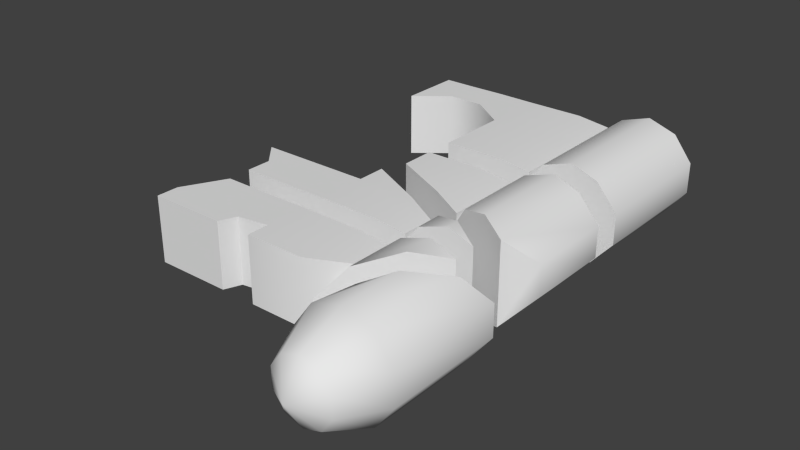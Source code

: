 # Source: humankey_pieces.blend  (saved by Blender 2.63.0; exported with 4.5.12 LTS)
import bpy
from mathutils import Matrix  # noqa: F401  (used for matrix-valued properties, if any)

bpy.ops.wm.read_factory_settings(use_empty=True)
scene = bpy.context.scene
scene.name = 'Scene'

# ---- collections
col_collection_1 = bpy.data.collections.new('Collection 1'); scene.collection.children.link(col_collection_1)

# ---- world
world_world = bpy.data.worlds.new('World'); scene.world = world_world
world_world.color = (0.05088, 0.05088, 0.05088)
world_world.use_sun_shadow = False
world_world.sun_shadow_jitter_overblur = 0.0
world_world.cycles.sampling_method = 'MANUAL'
world_world.cycles.sample_map_resolution = 256

# ---- meshes
me_cube_004 = bpy.data.meshes.new('Cube.004')
me_cube_004.from_pydata([(0.6723, -0.3995, 0.131), (0.6723, -0.3995, -0.1325), (0.479, -0.6197, -0.3458), (0.479, -0.6197, 0.3443), (-0.1111, -0.3293, 0.2442), (-0.8996, 0.05424, 0.281), (-0.8996, 0.05424, -0.2783), (-0.1111, -0.3293, -0.2415), (-0.3937, -0.1921, -0.2783), (-0.3937, -0.1921, 0.281), (-0.1389, -0.3214, -0.1325), (-0.1389, -0.3214, 0.131), (0.016, -0.4013, 0.3443), (0.2667, -0.5134, 0.4257), (0.016, -0.4013, -0.3458), (0.2667, -0.5134, -0.4272), (-0.1389, 0.3479, -0.1325), (-0.1389, 0.3479, 0.131), (0.016, 0.3447, 0.3443), (0.2667, 0.3494, 0.4257), (0.016, 0.3447, -0.3458), (0.2667, 0.3494, -0.4272), (0.6723, 0.3475, -0.1325), (0.4893, 0.3478, -0.3458), (0.6723, 0.3475, 0.131), (0.4893, 0.3478, 0.3443), (-0.3937, 0.3491, -0.2783), (-0.1111, 0.3494, -0.2415), (-0.3937, 0.3491, 0.281), (-0.8996, 0.345, -0.2783), (-0.8996, 0.345, 0.281), (-0.1111, 0.3494, 0.2442), (0.1557, -0.464, -0.0007433), (0.2611, 0.3474, -0.0007433)], [], [(22, 24, 0, 1), (30, 29, 6, 5), (26, 27, 7, 8), (29, 26, 8, 6), (16, 20, 14, 10), (24, 25, 3, 0), (17, 16, 10, 11), (18, 17, 11, 12), (19, 18, 12, 13), (20, 21, 15, 14), (23, 2, 15, 21), (25, 19, 13, 3), (23, 22, 1, 2), (5, 9, 28, 30), (9, 4, 31, 28), (0, 3, 2, 1), (32, 3, 13), (2, 3, 32), (32, 13, 12), (32, 10, 14), (32, 12, 11), (32, 15, 2), (32, 11, 10), (32, 14, 15), (21, 20, 33), (24, 22, 33), (23, 21, 33), (20, 16, 33), (19, 25, 33), (25, 24, 33), (22, 23, 33), (16, 17, 33), (17, 18, 33), (18, 19, 33), (27, 31, 4, 7), (7, 4, 9, 8), (6, 8, 9, 5), (28, 26, 29, 30), (31, 27, 26, 28)])
me_cube_004.polygons.foreach_set('use_smooth', [True] * 39)
_uv = me_cube_004.uv_layers.new(name='UVMap')
_uv.uv.foreach_set('vector', [0.5956, 0.539, 0.6277, 0.5394, 0.6265, 0.6303, 0.5944, 0.6299, 0.7962, 0.6431, 0.8347, 0.6923, 0.8091, 0.7123, 0.7707, 0.6631, 0.8712, 0.6606, 0.8836, 0.6474, 0.9325, 0.6665, 0.9095, 0.688, 0.8347, 0.6923, 0.8712, 0.6606, 0.9095, 0.688, 0.8601, 0.7123, 0.4683, 0.5376, 0.5004, 0.5383, 0.4995, 0.6291, 0.4675, 0.619, 0.6277, 0.5394, 0.6619, 0.5398, 0.6612, 0.6576, 0.6265, 0.6303, 0.4363, 0.5372, 0.4683, 0.5376, 0.4675, 0.619, 0.4354, 0.6187, 0.4042, 0.5373, 0.4363, 0.5372, 0.4354, 0.6187, 0.4033, 0.6281, 0.3721, 0.5364, 0.4042, 0.5373, 0.4033, 0.6281, 0.371, 0.6415, 0.5004, 0.5383, 0.5325, 0.538, 0.5315, 0.6431, 0.4995, 0.6291, 0.5614, 0.5385, 0.559, 0.6563, 0.5315, 0.6431, 0.5325, 0.538, 0.3432, 0.5363, 0.3721, 0.5364, 0.371, 0.6415, 0.3432, 0.6541, 0.5614, 0.5385, 0.5956, 0.539, 0.5944, 0.6299, 0.559, 0.6563, 0.7702, 0.6088, 0.8248, 0.5433, 0.8505, 0.6143, 0.7962, 0.6431, 0.8248, 0.5433, 0.86, 0.5076, 0.8848, 0.608, 0.8505, 0.6143, 0.6265, 0.6303, 0.6612, 0.6576, 0.5803, 0.6805, 0.5956, 0.6391, 0.6327, 0.7111, 0.6612, 0.6576, 0.6786, 0.6827, 0.5803, 0.6805, 0.6612, 0.6576, 0.6327, 0.7111, 0.6327, 0.7111, 0.6786, 0.6827, 0.6782, 0.7176, 0.6327, 0.7111, 0.6281, 0.7538, 0.5973, 0.7404, 0.6327, 0.7111, 0.6782, 0.7176, 0.6589, 0.745, 0.6327, 0.7111, 0.5787, 0.711, 0.5803, 0.6805, 0.6327, 0.7111, 0.6589, 0.745, 0.6281, 0.7538, 0.6327, 0.7111, 0.5973, 0.7404, 0.5787, 0.711, 0.6092, 0.4574, 0.6368, 0.4411, 0.6487, 0.4912, 0.6277, 0.5394, 0.6036, 0.5182, 0.6487, 0.4912, 0.5988, 0.4843, 0.6092, 0.4574, 0.6487, 0.4912, 0.6368, 0.4411, 0.6688, 0.444, 0.6487, 0.4912, 0.6872, 0.526, 0.6619, 0.5398, 0.6487, 0.4912, 0.6619, 0.5398, 0.6277, 0.5394, 0.6487, 0.4912, 0.6036, 0.5182, 0.5988, 0.4843, 0.6487, 0.4912, 0.6688, 0.444, 0.6929, 0.4652, 0.6487, 0.4912, 0.6929, 0.4652, 0.6999, 0.4965, 0.6487, 0.4912, 0.6999, 0.4965, 0.6872, 0.526, 0.6487, 0.4912, 0.8836, 0.6474, 0.8848, 0.608, 0.944, 0.6241, 0.9325, 0.6665, 0.8052, 0.4411, 0.86, 0.5076, 0.8248, 0.5433, 0.7606, 0.4778, 0.6999, 0.5485, 0.7606, 0.4778, 0.8248, 0.5433, 0.7702, 0.6088, 0.8505, 0.6143, 0.8712, 0.6606, 0.8347, 0.6923, 0.7962, 0.6431, 0.8848, 0.608, 0.8836, 0.6474, 0.8712, 0.6606, 0.8505, 0.6143])
me_cube_004.use_remesh_preserve_volume = False
me_cube_004.use_remesh_preserve_attributes = False
me_cube_004.use_mirror_vertex_groups = False
me_cube_004.update()
me_cube_003 = bpy.data.meshes.new('Cube.003')
me_cube_003.from_pydata([(-0.3736, 0.2416, -0.279), (-0.3736, 0.2416, 0.2803), (0.4149, 0.02371, -0.2422), (0.4149, 0.02371, 0.2435), (-1.338, 0.2416, 0.2803), (-1.338, 0.2416, -0.279), (-0.7587, 0.2416, -0.279), (-0.7587, 0.2416, 0.2803), (0.1322, 0.1059, -0.279), (0.1322, 0.1059, 0.2803), (0.4149, -0.01948, 0.2435), (-0.7246, 0.01787, -0.279), (-0.7246, 0.01787, 0.2803), (-1.153, 0.0298, 0.2803), (-1.153, 0.0298, -0.279), (-0.3736, 0.0298, 0.2803), (0.4149, -0.01948, -0.2422), (-0.3736, 0.0298, -0.279), (0.1322, -0.03053, 0.2803), (0.1322, -0.03053, -0.279), (-0.6968, -0.1861, 0.2803), (-0.6968, -0.1861, -0.279), (0.4149, -0.1774, 0.2435), (0.1322, -0.1903, -0.279), (0.1322, -0.1903, 0.2803), (-0.3736, -0.1837, -0.279), (0.4149, -0.1774, -0.2422), (-0.3736, -0.1837, 0.2803), (-1.153, -0.1837, -0.279), (-1.153, -0.1837, 0.2803), (1.005, -0.1859, -0.3465), (1.005, -0.1859, 0.3436), (0.387, -0.1918, -0.1333), (0.387, -0.1918, 0.1303), (0.542, -0.19, 0.3436), (0.7927, -0.183, 0.425), (0.542, -0.19, -0.3465), (0.7927, -0.183, -0.4279), (0.4149, 0.1045, 0.2435), (-0.3736, 0.488, 0.2803), (-0.3736, 0.488, -0.279), (0.4149, 0.1045, -0.2422), (0.1322, 0.2416, -0.279), (0.1322, 0.2416, 0.2803), (0.387, 0.1124, -0.1333), (0.387, 0.1124, 0.1303), (0.542, 0.0324, 0.3436), (0.7927, -0.07966, 0.425), (0.542, 0.0324, -0.3465), (0.7927, -0.07966, -0.4279), (0.6817, -0.1877, -0.001458), (0.6817, -0.03021, -0.001458)], [], [(6, 7, 1, 0), (39, 40, 0, 1), (42, 41, 2, 8), (18, 10, 3, 9), (5, 4, 7, 6), (40, 42, 8, 0), (15, 18, 9, 1), (24, 22, 10, 18), (4, 5, 14, 13), (7, 12, 15, 1), (6, 11, 14, 5), (8, 2, 16, 19), (4, 13, 12, 7), (0, 17, 11, 6), (27, 24, 18, 15), (0, 8, 19, 17), (19, 16, 26, 23), (13, 29, 20, 12), (13, 14, 28, 29), (17, 19, 23, 25), (17, 25, 21, 11), (11, 21, 28, 14), (12, 20, 27, 15), (44, 48, 36, 32), (45, 44, 32, 33), (46, 45, 33, 34), (47, 46, 34, 35), (48, 49, 37, 36), (9, 3, 38, 43), (1, 9, 43, 39), (31, 47, 35), (30, 37, 49), (50, 32, 36), (50, 34, 33), (50, 31, 35), (50, 33, 32), (50, 30, 31), (50, 36, 37), (50, 37, 30), (50, 35, 34), (30, 49, 51), (45, 46, 51), (48, 44, 51), (30, 51, 31), (46, 47, 51), (47, 31, 51), (49, 48, 51), (44, 45, 51), (26, 22, 24, 23), (23, 24, 27, 25), (25, 27, 20, 21), (21, 20, 29, 28), (42, 40, 39, 43), (38, 41, 42, 43), (41, 38, 3, 2), (10, 16, 2, 3), (22, 26, 16, 10)])
me_cube_003.polygons.foreach_set('use_smooth', [True] * 57)
_uv = me_cube_003.uv_layers.new(name='UVMap')
_uv.uv.foreach_set('vector', [0.5052, 0.899, 0.506, 0.8232, 0.5606, 0.8311, 0.5556, 0.896, 0.5699, 0.8444, 0.5657, 0.8852, 0.5556, 0.896, 0.5606, 0.8311, 0.6075, 0.8968, 0.6391, 0.9033, 0.641, 0.9122, 0.6099, 0.9099, 0.6367, 0.814, 0.6761, 0.8436, 0.6665, 0.848, 0.6266, 0.8307, 0.4215, 0.9037, 0.4161, 0.8213, 0.506, 0.8232, 0.5052, 0.899, 0.5657, 0.8852, 0.6075, 0.8968, 0.6099, 0.9099, 0.5556, 0.896, 0.5658, 0.8017, 0.6367, 0.814, 0.6266, 0.8307, 0.5606, 0.8311, 0.6483, 0.7899, 0.6975, 0.8191, 0.6761, 0.8436, 0.6367, 0.814, 0.4161, 0.8213, 0.4215, 0.9037, 0.38, 0.9064, 0.3747, 0.824, 0.506, 0.8232, 0.5144, 0.791, 0.5658, 0.8017, 0.5606, 0.8311, 0.5052, 0.899, 0.5117, 0.9282, 0.4516, 0.9325, 0.4215, 0.9037, 0.6099, 0.9099, 0.641, 0.9122, 0.6421, 0.917, 0.6122, 0.9239, 0.4161, 0.8213, 0.447, 0.7879, 0.5144, 0.791, 0.506, 0.8232, 0.5556, 0.896, 0.5563, 0.9218, 0.5117, 0.9282, 0.5052, 0.899, 0.5729, 0.7703, 0.6483, 0.7899, 0.6367, 0.814, 0.5658, 0.8017, 0.5556, 0.896, 0.6099, 0.9099, 0.6122, 0.9239, 0.5563, 0.9218, 0.6122, 0.9239, 0.6421, 0.917, 0.6452, 0.9341, 0.6147, 0.9411, 0.447, 0.7879, 0.4501, 0.7538, 0.5229, 0.7603, 0.5144, 0.791, 0.3747, 0.824, 0.38, 0.9064, 0.3486, 0.9084, 0.3432, 0.8261, 0.5563, 0.9218, 0.6122, 0.9239, 0.6147, 0.9411, 0.559, 0.9472, 0.5563, 0.9218, 0.559, 0.9472, 0.5187, 0.9546, 0.5117, 0.9282, 0.5117, 0.9282, 0.5187, 0.9546, 0.4553, 0.9623, 0.4516, 0.9325, 0.5144, 0.791, 0.5229, 0.7603, 0.5729, 0.7703, 0.5658, 0.8017, 0.8379, 0.8456, 0.8476, 0.8136, 0.8747, 0.8136, 0.8749, 0.8456, 0.8379, 0.8777, 0.8379, 0.8456, 0.8749, 0.8456, 0.8749, 0.8777, 0.8476, 0.9098, 0.8379, 0.8777, 0.8749, 0.8777, 0.8747, 0.9098, 0.8612, 0.9419, 0.8476, 0.9098, 0.8747, 0.9098, 0.8738, 0.9419, 0.8476, 0.8136, 0.8612, 0.7815, 0.8738, 0.7815, 0.8747, 0.8136, 0.6266, 0.8307, 0.6665, 0.848, 0.6536, 0.8552, 0.6178, 0.8448, 0.5606, 0.8311, 0.6266, 0.8307, 0.6178, 0.8448, 0.5699, 0.8444, 0.5622, 0.09393, 0.5911, 0.1039, 0.5824, 0.1129, 0.8742, 0.7538, 0.8738, 0.7815, 0.8612, 0.7815, 0.5229, 0.05193, 0.487, 0.03588, 0.5059, 0.009921, 0.5229, 0.05193, 0.5059, 0.09393, 0.487, 0.06797, 0.5229, 0.05193, 0.5622, 0.09393, 0.5364, 0.1039, 0.5229, 0.05193, 0.487, 0.06797, 0.487, 0.03588, 0.5229, 0.05193, 0.5622, 0.00992, 0.5622, 0.09393, 0.5229, 0.05193, 0.5059, 0.009921, 0.5364, 0.0, 0.5229, 0.05193, 0.5364, 0.0, 0.5622, 0.00992, 0.5229, 0.05193, 0.5364, 0.1039, 0.5059, 0.09393, 0.5622, 0.00992, 0.5911, 5.134e-08, 0.6059, 0.05193, 0.6458, 0.06797, 0.6246, 0.09394, 0.6059, 0.05193, 0.6246, 0.009917, 0.6458, 0.03588, 0.6059, 0.05193, 0.5622, 0.00992, 0.6059, 0.05193, 0.5622, 0.09393, 0.6246, 0.09394, 0.5911, 0.1039, 0.6059, 0.05193, 0.5911, 0.1039, 0.5622, 0.09393, 0.6059, 0.05193, 0.5911, 5.134e-08, 0.6246, 0.009917, 0.6059, 0.05193, 0.6458, 0.03588, 0.6458, 0.06797, 0.6059, 0.05193, 0.667, 0.9118, 0.6815, 0.8637, 0.7106, 0.8685, 0.6939, 0.9239, 0.6939, 0.9239, 0.7106, 0.8685, 0.7607, 0.8836, 0.744, 0.939, 0.744, 0.939, 0.7607, 0.8836, 0.7927, 0.8933, 0.776, 0.9486, 0.776, 0.9486, 0.7927, 0.8933, 0.8379, 0.9069, 0.8211, 0.9623, 0.6075, 0.8968, 0.5657, 0.8852, 0.5699, 0.8444, 0.6178, 0.8448, 0.6536, 0.8552, 0.6391, 0.9033, 0.6075, 0.8968, 0.6178, 0.8448, 0.6391, 0.9033, 0.6536, 0.8552, 0.6616, 0.8577, 0.6471, 0.9058, 0.6659, 0.8589, 0.6513, 0.907, 0.6471, 0.9058, 0.6616, 0.8577, 0.6815, 0.8637, 0.667, 0.9118, 0.6513, 0.907, 0.6659, 0.8589])
me_cube_003.use_remesh_preserve_volume = False
me_cube_003.use_remesh_preserve_attributes = False
me_cube_003.use_mirror_vertex_groups = False
me_cube_003.update()
me_cube_002 = bpy.data.meshes.new('Cube.002')
me_cube_002.from_pydata([(0.4235, -0.08779, -0.2422), (0.4235, -0.08779, 0.2436), (-0.365, -0.2918, -0.2789), (-0.365, -0.2918, 0.2804), (-1.33, -0.2918, 0.2804), (-1.33, -0.2918, -0.2789), (-0.6813, -0.2902, -0.2789), (-0.6813, -0.2902, 0.2804), (-0.6239, -0.1491, 0.2804), (-0.6239, -0.1491, -0.2789), (-1.33, -0.1048, 0.2804), (-1.33, -0.1048, -0.2789), (-0.365, -0.1048, 0.2804), (-0.365, -0.1048, -0.2789), (0.4235, 0.07459, 0.2436), (0.4235, 0.07459, -0.2422), (0.1409, -0.2918, -0.2789), (0.1409, -0.2918, 0.2804), (0.1409, -0.1048, -0.2789), (0.1409, -0.1048, 0.2804), (-0.6882, 0.2527, 0.2804), (-0.6882, 0.2527, -0.2789), (0.4235, 0.2614, 0.2436), (0.1409, 0.2485, -0.2789), (0.1409, 0.2485, 0.2804), (-0.365, 0.2551, -0.2789), (0.4235, 0.2614, -0.2422), (-0.365, 0.2551, 0.2804), (-1.144, 0.2551, -0.2789), (-1.144, 0.2551, 0.2804), (0.5506, -0.2621, -0.3464), (0.3957, -0.4529, -0.1332), (1.014, 0.2529, -0.3464), (0.3957, -0.4529, 0.1304), (0.8013, 0.01117, -0.4279), (0.5506, -0.2621, 0.3437), (0.8013, 0.01117, 0.4251), (1.014, 0.2529, 0.3437), (0.3957, 0.2469, -0.1332), (0.3957, 0.2469, 0.1304), (0.5506, 0.2488, 0.3437), (0.8013, 0.2558, 0.4251), (0.5506, 0.2488, -0.3464), (0.8013, 0.2558, -0.4279), (0.6903, -0.1127, -0.001373), (0.6903, 0.2511, -0.001373)], [], [(17, 3, 2, 16), (6, 9, 8, 7), (9, 6, 5, 11), (9, 13, 12, 8), (10, 11, 5, 4), (18, 15, 0, 16), (4, 5, 6, 7), (12, 13, 2, 3), (10, 4, 7, 8), (22, 14, 15, 26), (29, 28, 11, 10), (20, 8, 12, 27), (21, 9, 11, 28), (23, 26, 15, 18), (29, 10, 8, 20), (25, 13, 9, 21), (1, 17, 16, 0), (13, 18, 16, 2), (3, 17, 19, 12), (25, 23, 18, 13), (12, 19, 24, 27), (19, 14, 22, 24), (38, 42, 30, 31), (39, 38, 31, 33), (40, 39, 33, 35), (41, 40, 35, 36), (42, 43, 34, 30), (32, 34, 43), (37, 41, 36), (44, 31, 30), (44, 32, 37), (44, 35, 33), (44, 30, 34), (44, 34, 32), (44, 37, 36), (44, 33, 31), (44, 36, 35), (20, 21, 28, 29), (27, 25, 21, 20), (24, 23, 25, 27), (22, 26, 23, 24), (40, 41, 45), (32, 45, 37), (42, 38, 45), (39, 40, 45), (41, 37, 45), (38, 39, 45), (43, 42, 45), (32, 43, 45), (15, 14, 1, 0), (19, 17, 1, 14)])
me_cube_002.polygons.foreach_set('use_smooth', [True] * 51)
_uv = me_cube_002.uv_layers.new(name='UVMap')
_uv.uv.foreach_set('vector', [0.7543, 0.4111, 0.7026, 0.4205, 0.6925, 0.3659, 0.7387, 0.3581, 0.6295, 0.37, 0.6426, 0.3602, 0.6538, 0.4271, 0.6372, 0.4309, 0.6426, 0.3602, 0.6295, 0.37, 0.5556, 0.3782, 0.552, 0.3561, 0.6426, 0.3602, 0.6788, 0.3551, 0.6833, 0.4224, 0.6538, 0.4271, 0.517, 0.23, 0.5128, 0.3071, 0.487, 0.3057, 0.4912, 0.2286, 0.7386, 0.343, 0.7717, 0.3233, 0.771, 0.345, 0.7387, 0.3581, 0.5643, 0.4411, 0.5556, 0.3782, 0.6295, 0.37, 0.6372, 0.4309, 0.6833, 0.4224, 0.6788, 0.3551, 0.6925, 0.3659, 0.7026, 0.4205, 0.5506, 0.1856, 0.5514, 0.1615, 0.6352, 0.1647, 0.6419, 0.1832, 0.7714, 0.239, 0.7947, 0.239, 0.7947, 0.2998, 0.7714, 0.2998, 0.5728, 0.233, 0.572, 0.309, 0.5128, 0.3071, 0.517, 0.23, 0.6324, 0.2346, 0.6419, 0.1832, 0.6746, 0.19, 0.6736, 0.2354, 0.6327, 0.308, 0.6426, 0.3602, 0.552, 0.3561, 0.572, 0.309, 0.737, 0.3033, 0.7714, 0.2998, 0.7717, 0.3233, 0.7386, 0.343, 0.5728, 0.233, 0.5506, 0.1856, 0.6419, 0.1832, 0.6324, 0.2346, 0.6748, 0.307, 0.6788, 0.3551, 0.6426, 0.3602, 0.6327, 0.308, 0.7909, 0.3958, 0.7543, 0.4111, 0.7387, 0.3581, 0.771, 0.345, 0.6788, 0.3551, 0.7386, 0.343, 0.7387, 0.3581, 0.6925, 0.3659, 0.6751, 0.1665, 0.7384, 0.1681, 0.7378, 0.1914, 0.6746, 0.19, 0.6748, 0.307, 0.737, 0.3033, 0.7386, 0.343, 0.6788, 0.3551, 0.6746, 0.19, 0.7378, 0.1914, 0.7363, 0.2351, 0.6736, 0.2354, 0.7378, 0.1914, 0.7725, 0.2153, 0.7714, 0.239, 0.7363, 0.2351, 0.6469, 0.09186, 0.6466, 0.05977, 0.7088, 0.05977, 0.7321, 0.09186, 0.6469, 0.124, 0.6469, 0.09186, 0.7321, 0.09186, 0.7321, 0.124, 0.6466, 0.156, 0.6469, 0.124, 0.7321, 0.124, 0.7088, 0.156, 0.2938, 0.904, 0.3233, 0.9167, 0.3003, 0.9744, 0.2828, 0.9317, 0.6466, 0.05977, 0.6458, 0.02768, 0.6756, 0.02768, 0.7088, 0.05977, 0.6461, 0.0, 0.6756, 0.02768, 0.6458, 0.02768, 0.268, 0.8941, 0.2938, 0.904, 0.2828, 0.9317, 0.2086, 0.8521, 0.1538, 0.836, 0.1837, 0.8101, 0.2086, 0.8521, 0.268, 0.8101, 0.268, 0.8941, 0.2086, 0.8521, 0.1837, 0.8941, 0.1538, 0.8681, 0.2086, 0.8521, 0.1837, 0.8101, 0.2288, 0.8001, 0.2086, 0.8521, 0.2288, 0.8001, 0.268, 0.8101, 0.2086, 0.8521, 0.268, 0.8941, 0.2288, 0.904, 0.2086, 0.8521, 0.1538, 0.8681, 0.1538, 0.836, 0.2086, 0.8521, 0.2288, 0.904, 0.1837, 0.8941, 0.6324, 0.2346, 0.6327, 0.308, 0.572, 0.309, 0.5728, 0.233, 0.6736, 0.2354, 0.6748, 0.307, 0.6327, 0.308, 0.6324, 0.2346, 0.7363, 0.2351, 0.737, 0.3033, 0.6748, 0.307, 0.6736, 0.2354, 0.7714, 0.239, 0.7714, 0.2998, 0.737, 0.3033, 0.7363, 0.2351, 0.3244, 0.8941, 0.2938, 0.904, 0.3073, 0.8521, 0.268, 0.8101, 0.3073, 0.8521, 0.268, 0.8941, 0.3244, 0.8101, 0.3432, 0.836, 0.3073, 0.8521, 0.3432, 0.8681, 0.3244, 0.8941, 0.3073, 0.8521, 0.2938, 0.904, 0.268, 0.8941, 0.3073, 0.8521, 0.3432, 0.836, 0.3432, 0.8681, 0.3073, 0.8521, 0.2938, 0.8001, 0.3244, 0.8101, 0.3073, 0.8521, 0.268, 0.8101, 0.2938, 0.8001, 0.3073, 0.8521, 0.7947, 0.2998, 0.7947, 0.239, 0.815, 0.239, 0.815, 0.2998, 0.7378, 0.1914, 0.7384, 0.1681, 0.7733, 0.1949, 0.7725, 0.2153])
me_cube_002.use_remesh_preserve_volume = False
me_cube_002.use_remesh_preserve_attributes = False
me_cube_002.use_mirror_vertex_groups = False
me_cube_002.update()
me_cube_001 = bpy.data.meshes.new('Cube.001')
me_cube_001.from_pydata([(-0.002195, -0.4206, -0.2614), (-0.1557, -0.4206, -0.2115), (-0.2506, -0.4206, -0.08094), (-0.2506, -0.4206, 0.08046), (-0.002195, -0.4206, 0.2609), (0.1513, -0.4206, 0.211), (0.2462, -0.4206, 0.08046), (0.2462, -0.4206, -0.08094), (0.1513, -0.4206, -0.2115), (-0.002195, -0.05859, -0.4267), (-0.2529, -0.05859, -0.3453), (-0.4078, -0.05859, -0.132), (-0.4078, -0.05859, 0.1316), (-0.2529, -0.05859, 0.3448), (-0.002195, -0.05859, 0.4263), (0.2485, -0.05859, 0.3448), (0.4034, -0.05859, 0.1316), (0.4034, -0.05859, -0.132), (0.2485, -0.05859, -0.3453), (-0.002195, -0.5751, -0.0002393), (0.4034, 0.9396, 0.1316), (0.4034, 0.9396, -0.132), (-0.2529, 0.2044, -0.3453), (-0.4078, 0.0136, -0.132), (0.2485, 0.7682, -0.3453), (-0.4078, 0.0136, 0.1316), (-0.002195, 0.4777, -0.4267), (-0.002195, 0.4777, 0.4263), (0.2485, 0.7682, 0.3448), (-0.1557, -0.4206, 0.211), (-0.189, 0.2764, 0.3518), (0.00419, 0.4879, 0.0004569)], [], [(15, 14, 4, 5), (16, 15, 5, 6), (10, 9, 0, 1), (17, 16, 6, 7), (11, 10, 1, 2), (18, 17, 7, 8), (12, 11, 2, 3), (18, 8, 0, 9), (21, 20, 16, 17), (23, 22, 10, 11), (24, 21, 17, 18), (25, 23, 11, 12), (24, 18, 9, 26), (27, 30, 13, 14), (4, 29, 19), (28, 27, 14, 15), (20, 28, 15, 16), (22, 26, 9, 10), (30, 25, 12, 13), (5, 4, 19), (6, 5, 19), (1, 0, 19), (7, 6, 19), (2, 1, 19), (8, 7, 19), (3, 2, 19), (8, 19, 0), (29, 3, 19), (13, 12, 3, 29), (14, 13, 29, 4), (21, 24, 31), (26, 22, 31), (23, 25, 31), (24, 26, 31), (30, 27, 31), (20, 21, 31), (27, 28, 31), (22, 23, 31), (31, 25, 30), (28, 20, 31)])
me_cube_001.polygons.foreach_set('use_smooth', [True] * 40)
_uv = me_cube_001.uv_layers.new(name='UVMap')
_uv.uv.foreach_set('vector', [0.8589, 0.3704, 0.8317, 0.3884, 0.815, 0.3297, 0.8363, 0.3286, 0.8798, 0.3517, 0.8589, 0.3704, 0.8363, 0.3286, 0.8527, 0.3213, 0.912, 0.2604, 0.9124, 0.2862, 0.8741, 0.2844, 0.872, 0.2705, 0.8956, 0.3316, 0.8798, 0.3517, 0.8527, 0.3213, 0.8643, 0.3107, 0.9024, 0.232, 0.912, 0.2604, 0.872, 0.2705, 0.8648, 0.258, 0.9065, 0.3099, 0.8956, 0.3316, 0.8643, 0.3107, 0.8714, 0.2981, 0.8781, 0.2091, 0.9024, 0.232, 0.8648, 0.258, 0.8521, 0.2482, 0.9065, 0.3099, 0.8714, 0.2981, 0.8741, 0.2844, 0.9124, 0.2862, 1.0, 0.3967, 0.9782, 0.4253, 0.8798, 0.3517, 0.8956, 0.3316, 0.9122, 0.2268, 0.9457, 0.259, 0.912, 0.2604, 0.9024, 0.232, 0.9968, 0.3523, 1.0, 0.3967, 0.8956, 0.3316, 0.9065, 0.3099, 0.8829, 0.2001, 0.9122, 0.2268, 0.9024, 0.232, 0.8781, 0.2091, 0.9968, 0.3523, 0.9065, 0.3099, 0.9124, 0.2862, 0.9752, 0.3028, 0.8332, 0.123, 0.8523, 0.1554, 0.8479, 0.1983, 0.8155, 0.1918, 0.815, 0.2457, 0.8351, 0.2437, 0.8369, 0.284, 0.938, 0.4397, 0.8849, 0.4411, 0.8317, 0.3884, 0.8589, 0.3704, 0.9782, 0.4253, 0.938, 0.4397, 0.8589, 0.3704, 0.8798, 0.3517, 0.9457, 0.259, 0.9752, 0.3028, 0.9124, 0.2862, 0.912, 0.2604, 0.8523, 0.1554, 0.8829, 0.2001, 0.8781, 0.2091, 0.8479, 0.1983, 0.8363, 0.3286, 0.815, 0.3297, 0.8369, 0.284, 0.8527, 0.3213, 0.8363, 0.3286, 0.8369, 0.284, 0.872, 0.2705, 0.8741, 0.2844, 0.8369, 0.284, 0.8643, 0.3107, 0.8527, 0.3213, 0.8369, 0.284, 0.8648, 0.258, 0.872, 0.2705, 0.8369, 0.284, 0.8714, 0.2981, 0.8643, 0.3107, 0.8369, 0.284, 0.8521, 0.2482, 0.8648, 0.258, 0.8369, 0.284, 0.8714, 0.2981, 0.8369, 0.284, 0.8741, 0.2844, 0.8351, 0.2437, 0.8521, 0.2482, 0.8369, 0.284, 0.8479, 0.1983, 0.8781, 0.2091, 0.8521, 0.2482, 0.8351, 0.2437, 0.8155, 0.1918, 0.8479, 0.1983, 0.8351, 0.2437, 0.815, 0.2457, 0.8827, 0.02496, 0.9181, 0.04691, 0.8871, 0.1065, 0.942, 0.09299, 0.9447, 0.1432, 0.8871, 0.1065, 0.9261, 0.182, 0.8925, 0.1913, 0.8871, 0.1065, 0.9181, 0.04691, 0.942, 0.09299, 0.8871, 0.1065, 0.8523, 0.1554, 0.8332, 0.123, 0.8871, 0.1065, 0.8491, 0.03424, 0.8827, 0.02496, 0.8871, 0.1065, 0.8332, 0.123, 0.8301, 0.07121, 0.8871, 0.1065, 0.9447, 0.1432, 0.9261, 0.182, 0.8871, 0.1065, 0.8871, 0.1065, 0.8925, 0.1913, 0.8523, 0.1554, 0.8301, 0.07121, 0.8491, 0.03424, 0.8871, 0.1065])
me_cube_001.use_remesh_preserve_volume = False
me_cube_001.use_remesh_preserve_attributes = False
me_cube_001.use_mirror_vertex_groups = False
me_cube_001.update()
me_cube_030 = bpy.data.meshes.new('Cube.030')
me_cube_030.from_pydata([(-1.416, -0.05001, -0.2788), (-1.416, -0.05001, 0.2805), (-0.497, -0.05001, 0.2805), (-0.497, -0.05001, -0.2788), (0.2914, -0.1291, -0.242), (0.2914, -0.1291, 0.2438), (-1.133, 0.1766, -0.2788), (-1.133, 0.1766, 0.2805), (0.008779, -0.05001, -0.2788), (0.008779, -0.05001, 0.2805), (-0.8151, 0.1766, -0.2788), (-0.8151, 0.1766, 0.2805), (0.2636, -0.6916, -0.133), (0.2636, -0.6916, 0.1306), (0.4185, -0.6948, 0.3438), (0.6692, -0.6901, 0.4253), (0.4185, -0.6948, -0.3463), (0.6692, -0.6901, -0.4277), (1.075, -0.692, -0.133), (0.8918, -0.6917, -0.3463), (1.075, -0.692, 0.1306), (0.8918, -0.6917, 0.3438), (0.008779, -0.6904, -0.2788), (0.2914, -0.6901, -0.242), (0.008779, -0.6904, 0.2805), (-0.497, -0.6945, -0.2788), (-0.497, -0.6945, 0.2805), (0.2914, -0.6901, 0.2438), (-1.416, 0.5024, -0.2788), (-0.497, 0.5024, -0.2788), (-0.497, 0.5024, 0.2805), (0.2914, 0.5049, -0.242), (0.2914, 0.5049, 0.2438), (-1.416, 0.5024, 0.2805), (-1.133, 0.5029, -0.2788), (-1.133, 0.5029, 0.2805), (0.008779, 0.5024, 0.2805), (0.008779, 0.5024, -0.2788), (-0.8151, 0.5081, -0.2788), (-0.8151, 0.5081, 0.2805), (1.075, 0.5062, 0.1306), (0.9102, 0.5063, 0.3438), (0.6692, 0.5069, 0.4253), (0.2636, 0.5064, 0.1306), (0.2636, 0.5064, -0.133), (0.4185, 0.5053, 0.3438), (0.9102, 0.5063, -0.3463), (0.6692, 0.5069, -0.4277), (0.4185, 0.5053, -0.3463), (1.075, 0.5062, -0.133), (0.6636, -0.6921, -0.001215), (0.6673, 0.5062, -0.001215)], [], [(7, 1, 0, 6), (24, 27, 5, 9), (11, 7, 6, 10), (26, 24, 9, 2), (2, 11, 10, 3), (49, 40, 20, 18), (48, 47, 17, 16), (46, 49, 18, 19), (3, 8, 22, 25), (8, 4, 23, 22), (2, 3, 25, 26), (46, 19, 17, 47), (43, 44, 12, 13), (44, 48, 16, 12), (45, 43, 13, 14), (41, 42, 15, 21), (40, 41, 21, 20), (42, 45, 14, 15), (1, 33, 28, 0), (7, 35, 33, 1), (10, 38, 29, 3), (9, 36, 30, 2), (8, 37, 31, 4), (0, 28, 34, 6), (11, 39, 35, 7), (5, 32, 36, 9), (3, 29, 37, 8), (6, 34, 38, 10), (2, 30, 39, 11), (22, 24, 26, 25), (23, 27, 24, 22), (50, 16, 17), (50, 18, 20), (50, 17, 19), (50, 12, 16), (50, 21, 15), (50, 20, 21), (50, 19, 18), (50, 13, 12), (50, 14, 13), (50, 15, 14), (33, 35, 34, 28), (39, 38, 34, 35), (38, 39, 30, 29), (36, 37, 29, 30), (37, 36, 32, 31), (44, 43, 51), (48, 44, 51), (43, 45, 51), (40, 49, 51), (42, 41, 51), (47, 48, 51), (41, 40, 51), (49, 46, 51), (45, 42, 51), (46, 47, 51), (23, 31, 32, 27)])
me_cube_030.polygons.foreach_set('use_smooth', [True] * 57)
_uv = me_cube_030.uv_layers.new(name='UVMap')
_uv.uv.foreach_set('vector', [0.2769, 0.2613, 0.277, 0.3055, 0.2088, 0.3056, 0.2087, 0.2614, 0.4523, 0.2288, 0.487, 0.2295, 0.4858, 0.2979, 0.4509, 0.3067, 0.2769, 0.2225, 0.2769, 0.2613, 0.2087, 0.2614, 0.2086, 0.2226, 0.3907, 0.2274, 0.4523, 0.2288, 0.4509, 0.3067, 0.3894, 0.3058, 0.2768, 0.1748, 0.2769, 0.2225, 0.2086, 0.2226, 0.2085, 0.1749, 0.2449, 0.7341, 0.2449, 0.7662, 0.09899, 0.7659, 0.09904, 0.7338, 0.2447, 0.6382, 0.245, 0.6703, 0.09924, 0.6708, 0.09856, 0.6387, 0.245, 0.7013, 0.2449, 0.7341, 0.09904, 0.7338, 0.09913, 0.6996, 0.09665, 0.3059, 0.03494, 0.306, 0.03477, 0.2279, 0.09648, 0.2272, 0.03494, 0.306, 0.0001415, 0.2964, 0.0, 0.228, 0.03477, 0.2279, 0.2768, 0.1748, 0.2085, 0.1749, 0.2084, 0.09632, 0.2766, 0.09619, 0.245, 0.7013, 0.09913, 0.6996, 0.09924, 0.6708, 0.245, 0.6703, 0.2446, 0.574, 0.2447, 0.6061, 0.09885, 0.6066, 0.09875, 0.5745, 0.2447, 0.6061, 0.2447, 0.6382, 0.09856, 0.6387, 0.09885, 0.6066, 0.2444, 0.542, 0.2446, 0.574, 0.09875, 0.5745, 0.09826, 0.5424, 0.2443, 0.4789, 0.2445, 0.5099, 0.09874, 0.5103, 0.09845, 0.4815, 0.2449, 0.7662, 0.2448, 0.799, 0.09896, 0.8001, 0.09899, 0.7659, 0.2445, 0.5099, 0.2444, 0.542, 0.09826, 0.5424, 0.09874, 0.5103, 0.277, 0.3055, 0.2772, 0.3729, 0.2089, 0.373, 0.2088, 0.3056, 0.3116, 0.3331, 0.3117, 0.3729, 0.2772, 0.3729, 0.277, 0.3055, 0.1355, 0.3334, 0.1356, 0.3739, 0.09678, 0.3732, 0.09665, 0.3059, 0.4509, 0.3067, 0.4495, 0.373, 0.3887, 0.3729, 0.3894, 0.3058, 0.03494, 0.306, 0.03508, 0.3734, 0.0003016, 0.3738, 0.0001415, 0.2964, 0.2088, 0.3056, 0.2089, 0.373, 0.1744, 0.3731, 0.1743, 0.3333, 0.3504, 0.333, 0.3503, 0.3732, 0.3117, 0.3729, 0.3116, 0.3331, 0.4858, 0.2979, 0.4837, 0.3754, 0.4495, 0.373, 0.4509, 0.3067, 0.09665, 0.3059, 0.09678, 0.3732, 0.03508, 0.3734, 0.03494, 0.306, 0.1743, 0.3333, 0.1744, 0.3731, 0.1356, 0.3739, 0.1355, 0.3334, 0.3894, 0.3058, 0.3887, 0.3729, 0.3503, 0.3732, 0.3504, 0.333, 0.2082, 0.03461, 0.2765, 0.03448, 0.2766, 0.09619, 0.2084, 0.09632, 0.2127, 0.0001184, 0.2719, 0.0, 0.2765, 0.03448, 0.2082, 0.03461, 0.04957, 0.4936, 0.0, 0.5077, 0.0008554, 0.4756, 0.04957, 0.4936, 0.05118, 0.4411, 0.08142, 0.4518, 0.04957, 0.4936, 0.0008554, 0.4756, 0.01926, 0.4534, 0.04957, 0.4936, 0.01817, 0.5341, 0.0, 0.5077, 0.04957, 0.4936, 0.09845, 0.4815, 0.09874, 0.5103, 0.04957, 0.4936, 0.08142, 0.4518, 0.09845, 0.4815, 0.04957, 0.4936, 0.01926, 0.4534, 0.05118, 0.4411, 0.04957, 0.4936, 0.04841, 0.5449, 0.01817, 0.5341, 0.04957, 0.4936, 0.07919, 0.5358, 0.04841, 0.5449, 0.04957, 0.4936, 0.09874, 0.5103, 0.07919, 0.5358, 0.2772, 0.3729, 0.3117, 0.3729, 0.3117, 0.4411, 0.2771, 0.4411, 0.3503, 0.3732, 0.3505, 0.441, 0.3117, 0.4411, 0.3117, 0.3729, 0.3505, 0.441, 0.3503, 0.3732, 0.3887, 0.3729, 0.3892, 0.4408, 0.4495, 0.373, 0.4507, 0.4403, 0.3892, 0.4408, 0.3887, 0.3729, 0.4507, 0.4403, 0.4495, 0.373, 0.4837, 0.3754, 0.4853, 0.4349, 0.3248, 0.5345, 0.2945, 0.5449, 0.2936, 0.4932, 0.3432, 0.5082, 0.3248, 0.5345, 0.2936, 0.4932, 0.2945, 0.5449, 0.2638, 0.5355, 0.2936, 0.4932, 0.2623, 0.4515, 0.2927, 0.4411, 0.2936, 0.4932, 0.2445, 0.5099, 0.2443, 0.4789, 0.2936, 0.4932, 0.3427, 0.4761, 0.3432, 0.5082, 0.2936, 0.4932, 0.2443, 0.4789, 0.2623, 0.4515, 0.2936, 0.4932, 0.2927, 0.4411, 0.3237, 0.4516, 0.2936, 0.4932, 0.2638, 0.5355, 0.2445, 0.5099, 0.2936, 0.4932, 0.3237, 0.4516, 0.3427, 0.4761, 0.2936, 0.4932, 0.00828, 0.8001, 0.1538, 0.8001, 0.1538, 0.8593, 0.00828, 0.8593])
me_cube_030.use_remesh_preserve_volume = False
me_cube_030.use_remesh_preserve_attributes = False
me_cube_030.use_mirror_vertex_groups = False
me_cube_030.update()

# ---- objects
ob_4 = bpy.data.objects.new('4', me_cube_004)
ob_3 = bpy.data.objects.new('3', me_cube_003)
ob_2 = bpy.data.objects.new('2', me_cube_002)
ob_1 = bpy.data.objects.new('1', me_cube_001)
ob_5 = bpy.data.objects.new('5', me_cube_030)

# ---- transforms, parenting, visibility, modifiers, constraints
ob_4.location = (0.3762, -0.1769, -0.001362)
ob_4.lineart.crease_threshold = 0.0
_m = ob_4.modifiers.new('EdgeSplit', 'EDGE_SPLIT')
_m.split_angle = 0.8727
ob_3.location = (-0.2311, -0.8093, -0.0006477)
ob_3.lineart.crease_threshold = 0.0
_m = ob_3.modifiers.new('EdgeSplit', 'EDGE_SPLIT')
_m.split_angle = 0.8727
ob_2.location = (-0.2293, -1.453, -0.0007322)
ob_2.lineart.crease_threshold = 0.0
_m = ob_2.modifiers.new('EdgeSplit', 'EDGE_SPLIT')
_m.split_angle = 0.8727
ob_1.location = (0.6967, -2.138, -0.001866)
ob_1.lineart.crease_threshold = 0.0
_m = ob_1.modifiers.new('EdgeSplit', 'EDGE_SPLIT')
_m.split_angle = 0.8727
ob_5.location = (-0.02629, 1.118, -0.0008907)
ob_5.lineart.crease_threshold = 0.0
_m = ob_5.modifiers.new('EdgeSplit', 'EDGE_SPLIT')
_m.split_angle = 0.8727

# ---- collection membership
col_collection_1.objects.link(ob_4)
col_collection_1.objects.link(ob_3)
col_collection_1.objects.link(ob_2)
col_collection_1.objects.link(ob_1)
col_collection_1.objects.link(ob_5)

# ---- scene / render settings (as saved in the file)
scene.frame_start = 1; scene.frame_end = 250; scene.frame_set(8)
scene.render.engine = 'BLENDER_EEVEE_NEXT'
scene.render.image_settings.color_mode = 'RGB'
scene.render.image_settings.compression = 90
scene.render.resolution_percentage = 50
scene.render.dither_intensity = 0.0
scene.render.bake_margin = 20
scene.render.bake_bias = 0.0
scene.cycles.use_denoising = False
scene.cycles.samples = 10
scene.cycles.sampling_pattern = 'TABULATED_SOBOL'
scene.cycles.light_sampling_threshold = 0.0
scene.cycles.use_adaptive_sampling = False
scene.cycles.use_light_tree = False
scene.cycles.blur_glossy = 0.0
scene.cycles.volume_bounces = 1
scene.cycles.pixel_filter_type = 'GAUSSIAN'
scene.cycles.sample_clamp_indirect = 0.0
scene.view_settings.view_transform = 'Standard'
bpy.context.view_layer.update()

# ---- added for rendering (the .blend has no active camera and no usable light): camera, sun
cam_auto = bpy.data.cameras.new('AutoCamera')
cam_auto.lens = 50.0
cam_auto.sensor_width = 36.0
cam_auto.clip_end = 1000.0
ob_auto_camera = bpy.data.objects.new('AutoCamera', cam_auto)
scene.collection.objects.link(ob_auto_camera)
ob_auto_camera.location = (4.54464, -6.27857, 3.82131)
ob_auto_camera.rotation_euler = (1.09748, -7.21219e-08, 0.694738)
scene.camera = ob_auto_camera
light_auto_sun = bpy.data.lights.new('AutoSun', 'SUN')
light_auto_sun.energy = 3.0
light_auto_sun.angle = 0.0523599
ob_auto_sun = bpy.data.objects.new('AutoSun', light_auto_sun)
scene.collection.objects.link(ob_auto_sun)
ob_auto_sun.rotation_euler = (0.872665, 0.174533, 0.523599)
bpy.context.view_layer.update()
